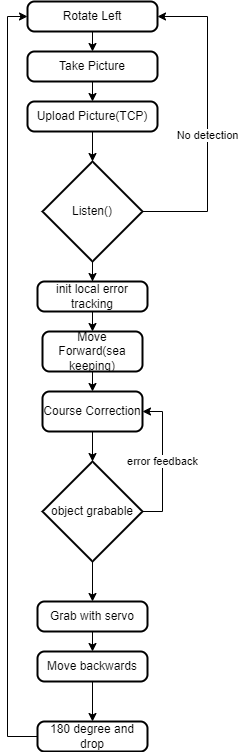

The diagram above was exported from draw.io. Its source (the exported page's mxGraphModel, read from the mxfile embedded in the PNG):
<mxGraphModel dx="1564" dy="866" grid="1" gridSize="10" guides="1" tooltips="1" connect="1" arrows="1" fold="1" page="1" pageScale="1" pageWidth="850" pageHeight="1100" math="0" shadow="0">
  <root>
    <mxCell id="0" />
    <mxCell id="1" parent="0" />
    <mxCell id="O8Pw9c45uSNn6UQYBevG-12" style="edgeStyle=orthogonalEdgeStyle;rounded=0;orthogonalLoop=1;jettySize=auto;html=1;exitX=0.5;exitY=1;exitDx=0;exitDy=0;entryX=0.5;entryY=0;entryDx=0;entryDy=0;" edge="1" parent="1" source="O8Pw9c45uSNn6UQYBevG-1" target="O8Pw9c45uSNn6UQYBevG-2">
      <mxGeometry relative="1" as="geometry" />
    </mxCell>
    <mxCell id="O8Pw9c45uSNn6UQYBevG-1" value="Rotate Left" style="rounded=1;whiteSpace=wrap;html=1;absoluteArcSize=1;arcSize=14;strokeWidth=2;" vertex="1" parent="1">
      <mxGeometry x="290" y="140" width="130" height="30" as="geometry" />
    </mxCell>
    <mxCell id="O8Pw9c45uSNn6UQYBevG-11" style="edgeStyle=orthogonalEdgeStyle;rounded=0;orthogonalLoop=1;jettySize=auto;html=1;exitX=0.5;exitY=1;exitDx=0;exitDy=0;entryX=0.5;entryY=0;entryDx=0;entryDy=0;" edge="1" parent="1" source="O8Pw9c45uSNn6UQYBevG-2" target="O8Pw9c45uSNn6UQYBevG-3">
      <mxGeometry relative="1" as="geometry" />
    </mxCell>
    <mxCell id="O8Pw9c45uSNn6UQYBevG-2" value="Take Picture" style="rounded=1;whiteSpace=wrap;html=1;absoluteArcSize=1;arcSize=14;strokeWidth=2;" vertex="1" parent="1">
      <mxGeometry x="290" y="190" width="130" height="30" as="geometry" />
    </mxCell>
    <mxCell id="O8Pw9c45uSNn6UQYBevG-10" style="edgeStyle=orthogonalEdgeStyle;rounded=0;orthogonalLoop=1;jettySize=auto;html=1;exitX=0.5;exitY=1;exitDx=0;exitDy=0;entryX=0.5;entryY=0;entryDx=0;entryDy=0;entryPerimeter=0;" edge="1" parent="1" source="O8Pw9c45uSNn6UQYBevG-3" target="O8Pw9c45uSNn6UQYBevG-7">
      <mxGeometry relative="1" as="geometry" />
    </mxCell>
    <mxCell id="O8Pw9c45uSNn6UQYBevG-3" value="Upload Picture(TCP)" style="rounded=1;whiteSpace=wrap;html=1;absoluteArcSize=1;arcSize=14;strokeWidth=2;" vertex="1" parent="1">
      <mxGeometry x="290" y="240" width="130" height="30" as="geometry" />
    </mxCell>
    <mxCell id="O8Pw9c45uSNn6UQYBevG-13" style="edgeStyle=orthogonalEdgeStyle;rounded=0;orthogonalLoop=1;jettySize=auto;html=1;exitX=1;exitY=0.5;exitDx=0;exitDy=0;exitPerimeter=0;entryX=1;entryY=0.5;entryDx=0;entryDy=0;" edge="1" parent="1" source="O8Pw9c45uSNn6UQYBevG-7" target="O8Pw9c45uSNn6UQYBevG-1">
      <mxGeometry relative="1" as="geometry">
        <Array as="points">
          <mxPoint x="470" y="350" />
          <mxPoint x="470" y="155" />
        </Array>
      </mxGeometry>
    </mxCell>
    <mxCell id="O8Pw9c45uSNn6UQYBevG-14" value="No detection" style="edgeLabel;html=1;align=center;verticalAlign=middle;resizable=0;points=[];" vertex="1" connectable="0" parent="O8Pw9c45uSNn6UQYBevG-13">
      <mxGeometry x="-0.0826" y="1" relative="1" as="geometry">
        <mxPoint as="offset" />
      </mxGeometry>
    </mxCell>
    <mxCell id="O8Pw9c45uSNn6UQYBevG-21" style="edgeStyle=orthogonalEdgeStyle;rounded=0;orthogonalLoop=1;jettySize=auto;html=1;exitX=0.5;exitY=1;exitDx=0;exitDy=0;exitPerimeter=0;" edge="1" parent="1" source="O8Pw9c45uSNn6UQYBevG-7" target="O8Pw9c45uSNn6UQYBevG-16">
      <mxGeometry relative="1" as="geometry" />
    </mxCell>
    <mxCell id="O8Pw9c45uSNn6UQYBevG-7" value="Listen()" style="strokeWidth=2;html=1;shape=mxgraph.flowchart.decision;whiteSpace=wrap;" vertex="1" parent="1">
      <mxGeometry x="305" y="300" width="100" height="100" as="geometry" />
    </mxCell>
    <mxCell id="O8Pw9c45uSNn6UQYBevG-22" style="edgeStyle=orthogonalEdgeStyle;rounded=0;orthogonalLoop=1;jettySize=auto;html=1;exitX=0.5;exitY=1;exitDx=0;exitDy=0;entryX=0.5;entryY=0;entryDx=0;entryDy=0;" edge="1" parent="1" source="O8Pw9c45uSNn6UQYBevG-16" target="O8Pw9c45uSNn6UQYBevG-20">
      <mxGeometry relative="1" as="geometry" />
    </mxCell>
    <mxCell id="O8Pw9c45uSNn6UQYBevG-16" value="init local error tracking" style="rounded=1;whiteSpace=wrap;html=1;absoluteArcSize=1;arcSize=14;strokeWidth=2;" vertex="1" parent="1">
      <mxGeometry x="300" y="420" width="110" height="30" as="geometry" />
    </mxCell>
    <mxCell id="O8Pw9c45uSNn6UQYBevG-26" value="error feedback" style="edgeStyle=orthogonalEdgeStyle;rounded=0;orthogonalLoop=1;jettySize=auto;html=1;exitX=1;exitY=0.5;exitDx=0;exitDy=0;exitPerimeter=0;entryX=1;entryY=0.5;entryDx=0;entryDy=0;" edge="1" parent="1" source="O8Pw9c45uSNn6UQYBevG-17" target="O8Pw9c45uSNn6UQYBevG-19">
      <mxGeometry relative="1" as="geometry" />
    </mxCell>
    <mxCell id="O8Pw9c45uSNn6UQYBevG-28" style="edgeStyle=orthogonalEdgeStyle;rounded=0;orthogonalLoop=1;jettySize=auto;html=1;exitX=0.5;exitY=1;exitDx=0;exitDy=0;exitPerimeter=0;entryX=0.5;entryY=0;entryDx=0;entryDy=0;" edge="1" parent="1" source="O8Pw9c45uSNn6UQYBevG-17" target="O8Pw9c45uSNn6UQYBevG-27">
      <mxGeometry relative="1" as="geometry" />
    </mxCell>
    <mxCell id="O8Pw9c45uSNn6UQYBevG-17" value="object grabable" style="strokeWidth=2;html=1;shape=mxgraph.flowchart.decision;whiteSpace=wrap;" vertex="1" parent="1">
      <mxGeometry x="305" y="600" width="100" height="100" as="geometry" />
    </mxCell>
    <mxCell id="O8Pw9c45uSNn6UQYBevG-24" style="edgeStyle=orthogonalEdgeStyle;rounded=0;orthogonalLoop=1;jettySize=auto;html=1;exitX=0.5;exitY=1;exitDx=0;exitDy=0;entryX=0.5;entryY=0;entryDx=0;entryDy=0;entryPerimeter=0;" edge="1" parent="1" source="O8Pw9c45uSNn6UQYBevG-19" target="O8Pw9c45uSNn6UQYBevG-17">
      <mxGeometry relative="1" as="geometry" />
    </mxCell>
    <mxCell id="O8Pw9c45uSNn6UQYBevG-19" value="Course Correction" style="rounded=1;whiteSpace=wrap;html=1;absoluteArcSize=1;arcSize=14;strokeWidth=2;" vertex="1" parent="1">
      <mxGeometry x="305" y="530" width="100" height="40" as="geometry" />
    </mxCell>
    <mxCell id="O8Pw9c45uSNn6UQYBevG-23" style="edgeStyle=orthogonalEdgeStyle;rounded=0;orthogonalLoop=1;jettySize=auto;html=1;exitX=0.5;exitY=1;exitDx=0;exitDy=0;entryX=0.5;entryY=0;entryDx=0;entryDy=0;" edge="1" parent="1" source="O8Pw9c45uSNn6UQYBevG-20" target="O8Pw9c45uSNn6UQYBevG-19">
      <mxGeometry relative="1" as="geometry" />
    </mxCell>
    <mxCell id="O8Pw9c45uSNn6UQYBevG-20" value="Move Forward(sea keeping)" style="rounded=1;whiteSpace=wrap;html=1;absoluteArcSize=1;arcSize=14;strokeWidth=2;" vertex="1" parent="1">
      <mxGeometry x="305" y="470" width="100" height="40" as="geometry" />
    </mxCell>
    <mxCell id="O8Pw9c45uSNn6UQYBevG-30" style="edgeStyle=orthogonalEdgeStyle;rounded=0;orthogonalLoop=1;jettySize=auto;html=1;exitX=0.5;exitY=1;exitDx=0;exitDy=0;entryX=0.5;entryY=0;entryDx=0;entryDy=0;" edge="1" parent="1" source="O8Pw9c45uSNn6UQYBevG-27" target="O8Pw9c45uSNn6UQYBevG-29">
      <mxGeometry relative="1" as="geometry" />
    </mxCell>
    <mxCell id="O8Pw9c45uSNn6UQYBevG-27" value="Grab with servo" style="rounded=1;whiteSpace=wrap;html=1;absoluteArcSize=1;arcSize=14;strokeWidth=2;" vertex="1" parent="1">
      <mxGeometry x="300" y="740" width="110" height="30" as="geometry" />
    </mxCell>
    <mxCell id="O8Pw9c45uSNn6UQYBevG-33" style="edgeStyle=orthogonalEdgeStyle;rounded=0;orthogonalLoop=1;jettySize=auto;html=1;exitX=0.5;exitY=1;exitDx=0;exitDy=0;entryX=0.5;entryY=0;entryDx=0;entryDy=0;" edge="1" parent="1" source="O8Pw9c45uSNn6UQYBevG-29" target="O8Pw9c45uSNn6UQYBevG-31">
      <mxGeometry relative="1" as="geometry" />
    </mxCell>
    <mxCell id="O8Pw9c45uSNn6UQYBevG-29" value="Move backwards" style="rounded=1;whiteSpace=wrap;html=1;absoluteArcSize=1;arcSize=14;strokeWidth=2;" vertex="1" parent="1">
      <mxGeometry x="300" y="790" width="110" height="30" as="geometry" />
    </mxCell>
    <mxCell id="O8Pw9c45uSNn6UQYBevG-32" style="edgeStyle=orthogonalEdgeStyle;rounded=0;orthogonalLoop=1;jettySize=auto;html=1;exitX=0;exitY=0.5;exitDx=0;exitDy=0;entryX=0;entryY=0.5;entryDx=0;entryDy=0;" edge="1" parent="1" source="O8Pw9c45uSNn6UQYBevG-31" target="O8Pw9c45uSNn6UQYBevG-1">
      <mxGeometry relative="1" as="geometry" />
    </mxCell>
    <mxCell id="O8Pw9c45uSNn6UQYBevG-31" value="180 degree and drop" style="rounded=1;whiteSpace=wrap;html=1;absoluteArcSize=1;arcSize=14;strokeWidth=2;" vertex="1" parent="1">
      <mxGeometry x="300" y="860" width="110" height="30" as="geometry" />
    </mxCell>
  </root>
</mxGraphModel>